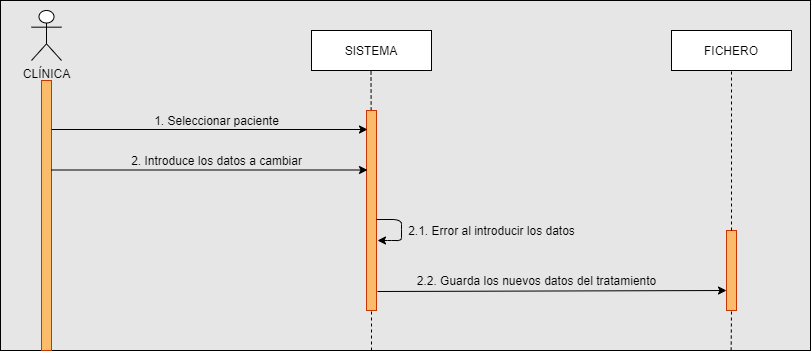

The diagram above was exported from draw.io. Its source (the exported page's mxGraphModel, read from the mxfile embedded in the PNG):
<mxGraphModel dx="868" dy="482" grid="1" gridSize="10" guides="1" tooltips="1" connect="1" arrows="1" fold="1" page="1" pageScale="1" pageWidth="827" pageHeight="1169" math="0" shadow="0">
  <root>
    <mxCell id="0" />
    <mxCell id="1" parent="0" />
    <mxCell id="sZg0wGqDbhPl8ozI98ln-48" value="" style="rounded=0;whiteSpace=wrap;html=1;fillColor=#E6E6E6;" vertex="1" parent="1">
      <mxGeometry x="9" y="10" width="810" height="350" as="geometry" />
    </mxCell>
    <mxCell id="sZg0wGqDbhPl8ozI98ln-1" value="CLÍNICA" style="shape=umlActor;verticalLabelPosition=bottom;verticalAlign=top;html=1;outlineConnect=0;" vertex="1" parent="1">
      <mxGeometry x="40" y="20" width="30" height="50" as="geometry" />
    </mxCell>
    <mxCell id="sZg0wGqDbhPl8ozI98ln-3" value="SISTEMA" style="rounded=0;whiteSpace=wrap;html=1;" vertex="1" parent="1">
      <mxGeometry x="320" y="40" width="120" height="40" as="geometry" />
    </mxCell>
    <mxCell id="sZg0wGqDbhPl8ozI98ln-4" value="FICHERO" style="rounded=0;whiteSpace=wrap;html=1;" vertex="1" parent="1">
      <mxGeometry x="680" y="40" width="120" height="40" as="geometry" />
    </mxCell>
    <mxCell id="sZg0wGqDbhPl8ozI98ln-6" value="" style="rounded=0;whiteSpace=wrap;html=1;strokeColor=#C73500;fontColor=#ffffff;fillColor=#FABC6B;" vertex="1" parent="1">
      <mxGeometry x="50" y="90" width="10" height="270" as="geometry" />
    </mxCell>
    <mxCell id="sZg0wGqDbhPl8ozI98ln-8" value="" style="endArrow=none;dashed=1;html=1;" edge="1" parent="1" source="sZg0wGqDbhPl8ozI98ln-10">
      <mxGeometry width="50" height="50" relative="1" as="geometry">
        <mxPoint x="380" y="360" as="sourcePoint" />
        <mxPoint x="379.5" y="80" as="targetPoint" />
        <Array as="points" />
      </mxGeometry>
    </mxCell>
    <mxCell id="sZg0wGqDbhPl8ozI98ln-10" value="" style="rounded=0;whiteSpace=wrap;html=1;strokeColor=#C73500;fontColor=#ffffff;fillColor=#FABC6B;" vertex="1" parent="1">
      <mxGeometry x="375" y="120" width="10" height="200" as="geometry" />
    </mxCell>
    <mxCell id="sZg0wGqDbhPl8ozI98ln-14" value="" style="rounded=0;whiteSpace=wrap;html=1;strokeColor=#C73500;fontColor=#ffffff;fillColor=#FABC6B;" vertex="1" parent="1">
      <mxGeometry x="735" y="240" width="10" height="80" as="geometry" />
    </mxCell>
    <mxCell id="sZg0wGqDbhPl8ozI98ln-20" value="" style="endArrow=none;dashed=1;html=1;" edge="1" parent="1">
      <mxGeometry width="50" height="50" relative="1" as="geometry">
        <mxPoint x="380" y="360" as="sourcePoint" />
        <mxPoint x="380" y="320" as="targetPoint" />
        <Array as="points" />
      </mxGeometry>
    </mxCell>
    <mxCell id="sZg0wGqDbhPl8ozI98ln-23" value="" style="endArrow=none;dashed=1;html=1;entryX=0.5;entryY=1;entryDx=0;entryDy=0;exitX=0.5;exitY=0;exitDx=0;exitDy=0;" edge="1" parent="1" source="sZg0wGqDbhPl8ozI98ln-14" target="sZg0wGqDbhPl8ozI98ln-4">
      <mxGeometry width="50" height="50" relative="1" as="geometry">
        <mxPoint x="740" y="120" as="sourcePoint" />
        <mxPoint x="740" y="120" as="targetPoint" />
        <Array as="points" />
      </mxGeometry>
    </mxCell>
    <mxCell id="sZg0wGqDbhPl8ozI98ln-24" value="" style="endArrow=none;dashed=1;html=1;entryX=0.5;entryY=1;entryDx=0;entryDy=0;" edge="1" parent="1" target="sZg0wGqDbhPl8ozI98ln-14">
      <mxGeometry width="50" height="50" relative="1" as="geometry">
        <mxPoint x="739.6538461538462" y="360" as="sourcePoint" />
        <mxPoint x="739.5" y="320" as="targetPoint" />
        <Array as="points" />
      </mxGeometry>
    </mxCell>
    <mxCell id="sZg0wGqDbhPl8ozI98ln-28" value="" style="endArrow=classic;html=1;" edge="1" parent="1">
      <mxGeometry width="50" height="50" relative="1" as="geometry">
        <mxPoint x="60" y="139" as="sourcePoint" />
        <mxPoint x="376" y="139" as="targetPoint" />
      </mxGeometry>
    </mxCell>
    <mxCell id="sZg0wGqDbhPl8ozI98ln-40" value="1. Seleccionar paciente" style="text;html=1;align=center;verticalAlign=middle;resizable=0;points=[];autosize=1;" vertex="1" parent="1">
      <mxGeometry x="155" y="120" width="140" height="20" as="geometry" />
    </mxCell>
    <mxCell id="sZg0wGqDbhPl8ozI98ln-60" value="" style="endArrow=classic;html=1;strokeWidth=1;entryX=1.1;entryY=0.855;entryDx=0;entryDy=0;entryPerimeter=0;exitX=1;exitY=0.75;exitDx=0;exitDy=0;" edge="1" parent="1">
      <mxGeometry width="50" height="50" relative="1" as="geometry">
        <mxPoint x="385" y="229" as="sourcePoint" />
        <mxPoint x="386" y="250" as="targetPoint" />
        <Array as="points">
          <mxPoint x="410" y="229" />
          <mxPoint x="410" y="239" />
          <mxPoint x="410" y="250" />
          <mxPoint x="400" y="250" />
        </Array>
      </mxGeometry>
    </mxCell>
    <mxCell id="sZg0wGqDbhPl8ozI98ln-62" value="2.1. Error al introducir los datos" style="text;html=1;align=center;verticalAlign=middle;resizable=0;points=[];autosize=1;" vertex="1" parent="1">
      <mxGeometry x="410" y="230" width="180" height="20" as="geometry" />
    </mxCell>
    <mxCell id="sZg0wGqDbhPl8ozI98ln-68" value="" style="endArrow=classic;html=1;" edge="1" parent="1">
      <mxGeometry width="50" height="50" relative="1" as="geometry">
        <mxPoint x="60" y="179.5" as="sourcePoint" />
        <mxPoint x="376" y="179.5" as="targetPoint" />
      </mxGeometry>
    </mxCell>
    <mxCell id="sZg0wGqDbhPl8ozI98ln-69" value="2. Introduce los datos a cambiar" style="text;html=1;align=center;verticalAlign=middle;resizable=0;points=[];autosize=1;" vertex="1" parent="1">
      <mxGeometry x="130" y="160" width="190" height="20" as="geometry" />
    </mxCell>
    <mxCell id="sZg0wGqDbhPl8ozI98ln-70" value="" style="endArrow=classic;html=1;strokeWidth=1;entryX=0;entryY=0.75;entryDx=0;entryDy=0;exitX=1.1;exitY=0.905;exitDx=0;exitDy=0;exitPerimeter=0;" edge="1" parent="1" source="sZg0wGqDbhPl8ozI98ln-10" target="sZg0wGqDbhPl8ozI98ln-14">
      <mxGeometry width="50" height="50" relative="1" as="geometry">
        <mxPoint x="385" y="305" as="sourcePoint" />
        <mxPoint x="435" y="255" as="targetPoint" />
      </mxGeometry>
    </mxCell>
    <mxCell id="sZg0wGqDbhPl8ozI98ln-71" value="2.2. Guarda los nuevos datos del tratamiento" style="text;html=1;align=center;verticalAlign=middle;resizable=0;points=[];autosize=1;" vertex="1" parent="1">
      <mxGeometry x="420" y="280" width="250" height="20" as="geometry" />
    </mxCell>
  </root>
</mxGraphModel>